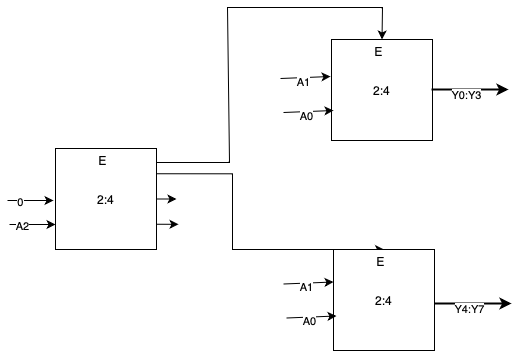

The diagram above was exported from draw.io. Its source (the exported page's mxGraphModel, read from the mxfile embedded in the PNG):
<mxGraphModel dx="984" dy="667" grid="0" gridSize="10" guides="1" tooltips="1" connect="1" arrows="1" fold="1" page="1" pageScale="1" pageWidth="850" pageHeight="1100" math="0" shadow="0">
  <root>
    <mxCell id="0" />
    <mxCell id="1" parent="0" />
    <mxCell id="sl0_eSEX_Zt1KtSO5tp--10" style="edgeStyle=orthogonalEdgeStyle;rounded=0;orthogonalLoop=1;jettySize=auto;html=1;exitX=1;exitY=0.25;exitDx=0;exitDy=0;entryX=0.5;entryY=0;entryDx=0;entryDy=0;" edge="1" parent="1" source="sl0_eSEX_Zt1KtSO5tp--1" target="sl0_eSEX_Zt1KtSO5tp--6">
      <mxGeometry relative="1" as="geometry">
        <Array as="points">
          <mxPoint x="326" y="280" />
          <mxPoint x="326" y="356" />
        </Array>
      </mxGeometry>
    </mxCell>
    <mxCell id="sl0_eSEX_Zt1KtSO5tp--11" style="edgeStyle=orthogonalEdgeStyle;rounded=0;orthogonalLoop=1;jettySize=auto;html=1;exitX=1;exitY=0.5;exitDx=0;exitDy=0;" edge="1" parent="1" source="sl0_eSEX_Zt1KtSO5tp--1">
      <mxGeometry relative="1" as="geometry">
        <mxPoint x="270" y="306" as="targetPoint" />
      </mxGeometry>
    </mxCell>
    <mxCell id="sl0_eSEX_Zt1KtSO5tp--12" style="edgeStyle=orthogonalEdgeStyle;rounded=0;orthogonalLoop=1;jettySize=auto;html=1;exitX=1;exitY=0.75;exitDx=0;exitDy=0;" edge="1" parent="1" source="sl0_eSEX_Zt1KtSO5tp--1">
      <mxGeometry relative="1" as="geometry">
        <mxPoint x="272" y="331" as="targetPoint" />
      </mxGeometry>
    </mxCell>
    <mxCell id="sl0_eSEX_Zt1KtSO5tp--1" value="2:4" style="whiteSpace=wrap;html=1;aspect=fixed;" vertex="1" parent="1">
      <mxGeometry x="149" y="255" width="101" height="101" as="geometry" />
    </mxCell>
    <mxCell id="sl0_eSEX_Zt1KtSO5tp--2" value="E" style="text;html=1;align=center;verticalAlign=middle;whiteSpace=wrap;rounded=0;" vertex="1" parent="1">
      <mxGeometry x="179" y="261" width="35" height="11" as="geometry" />
    </mxCell>
    <mxCell id="sl0_eSEX_Zt1KtSO5tp--4" value="2:4" style="whiteSpace=wrap;html=1;aspect=fixed;" vertex="1" parent="1">
      <mxGeometry x="425" y="146" width="101" height="101" as="geometry" />
    </mxCell>
    <mxCell id="sl0_eSEX_Zt1KtSO5tp--5" value="E" style="text;html=1;align=center;verticalAlign=middle;whiteSpace=wrap;rounded=0;" vertex="1" parent="1">
      <mxGeometry x="455" y="152" width="35" height="11" as="geometry" />
    </mxCell>
    <mxCell id="sl0_eSEX_Zt1KtSO5tp--6" value="2:4" style="whiteSpace=wrap;html=1;aspect=fixed;" vertex="1" parent="1">
      <mxGeometry x="427" y="356" width="101" height="101" as="geometry" />
    </mxCell>
    <mxCell id="sl0_eSEX_Zt1KtSO5tp--7" value="E" style="text;html=1;align=center;verticalAlign=middle;whiteSpace=wrap;rounded=0;" vertex="1" parent="1">
      <mxGeometry x="457" y="362" width="35" height="11" as="geometry" />
    </mxCell>
    <mxCell id="sl0_eSEX_Zt1KtSO5tp--9" value="" style="endArrow=classic;html=1;rounded=0;entryX=0.5;entryY=0;entryDx=0;entryDy=0;" edge="1" parent="1" target="sl0_eSEX_Zt1KtSO5tp--4">
      <mxGeometry width="50" height="50" relative="1" as="geometry">
        <mxPoint x="250" y="269" as="sourcePoint" />
        <mxPoint x="300" y="219" as="targetPoint" />
        <Array as="points">
          <mxPoint x="323" y="269" />
          <mxPoint x="321" y="114" />
          <mxPoint x="476" y="114" />
        </Array>
      </mxGeometry>
    </mxCell>
    <mxCell id="sl0_eSEX_Zt1KtSO5tp--13" value="" style="endArrow=classic;html=1;rounded=0;" edge="1" parent="1">
      <mxGeometry width="50" height="50" relative="1" as="geometry">
        <mxPoint x="101" y="307" as="sourcePoint" />
        <mxPoint x="147" y="307" as="targetPoint" />
      </mxGeometry>
    </mxCell>
    <mxCell id="sl0_eSEX_Zt1KtSO5tp--14" value="0" style="edgeLabel;html=1;align=center;verticalAlign=middle;resizable=0;points=[];" vertex="1" connectable="0" parent="sl0_eSEX_Zt1KtSO5tp--13">
      <mxGeometry x="-0.4783" y="-1" relative="1" as="geometry">
        <mxPoint as="offset" />
      </mxGeometry>
    </mxCell>
    <mxCell id="sl0_eSEX_Zt1KtSO5tp--15" value="" style="endArrow=classic;html=1;rounded=0;" edge="1" parent="1">
      <mxGeometry width="50" height="50" relative="1" as="geometry">
        <mxPoint x="103" y="331" as="sourcePoint" />
        <mxPoint x="149" y="331" as="targetPoint" />
      </mxGeometry>
    </mxCell>
    <mxCell id="sl0_eSEX_Zt1KtSO5tp--16" value="A2" style="edgeLabel;html=1;align=center;verticalAlign=middle;resizable=0;points=[];" vertex="1" connectable="0" parent="sl0_eSEX_Zt1KtSO5tp--15">
      <mxGeometry x="-0.4783" y="-1" relative="1" as="geometry">
        <mxPoint as="offset" />
      </mxGeometry>
    </mxCell>
    <mxCell id="sl0_eSEX_Zt1KtSO5tp--17" value="" style="endArrow=classic;html=1;rounded=0;" edge="1" parent="1">
      <mxGeometry width="50" height="50" relative="1" as="geometry">
        <mxPoint x="374" y="185" as="sourcePoint" />
        <mxPoint x="424" y="183" as="targetPoint" />
      </mxGeometry>
    </mxCell>
    <mxCell id="sl0_eSEX_Zt1KtSO5tp--18" value="A1" style="edgeLabel;html=1;align=center;verticalAlign=middle;resizable=0;points=[];" vertex="1" connectable="0" parent="sl0_eSEX_Zt1KtSO5tp--17">
      <mxGeometry x="-0.1262" y="-4" relative="1" as="geometry">
        <mxPoint as="offset" />
      </mxGeometry>
    </mxCell>
    <mxCell id="sl0_eSEX_Zt1KtSO5tp--19" value="" style="endArrow=classic;html=1;rounded=0;" edge="1" parent="1">
      <mxGeometry width="50" height="50" relative="1" as="geometry">
        <mxPoint x="377" y="219" as="sourcePoint" />
        <mxPoint x="427" y="217" as="targetPoint" />
      </mxGeometry>
    </mxCell>
    <mxCell id="sl0_eSEX_Zt1KtSO5tp--20" value="A0" style="edgeLabel;html=1;align=center;verticalAlign=middle;resizable=0;points=[];" vertex="1" connectable="0" parent="sl0_eSEX_Zt1KtSO5tp--19">
      <mxGeometry x="-0.1262" y="-4" relative="1" as="geometry">
        <mxPoint as="offset" />
      </mxGeometry>
    </mxCell>
    <mxCell id="sl0_eSEX_Zt1KtSO5tp--22" value="" style="endArrow=classic;html=1;rounded=0;" edge="1" parent="1">
      <mxGeometry width="50" height="50" relative="1" as="geometry">
        <mxPoint x="377" y="390.5" as="sourcePoint" />
        <mxPoint x="427" y="388.5" as="targetPoint" />
      </mxGeometry>
    </mxCell>
    <mxCell id="sl0_eSEX_Zt1KtSO5tp--23" value="A1" style="edgeLabel;html=1;align=center;verticalAlign=middle;resizable=0;points=[];" vertex="1" connectable="0" parent="sl0_eSEX_Zt1KtSO5tp--22">
      <mxGeometry x="-0.1262" y="-4" relative="1" as="geometry">
        <mxPoint as="offset" />
      </mxGeometry>
    </mxCell>
    <mxCell id="sl0_eSEX_Zt1KtSO5tp--24" value="" style="endArrow=classic;html=1;rounded=0;" edge="1" parent="1">
      <mxGeometry width="50" height="50" relative="1" as="geometry">
        <mxPoint x="380" y="424.5" as="sourcePoint" />
        <mxPoint x="430" y="422.5" as="targetPoint" />
      </mxGeometry>
    </mxCell>
    <mxCell id="sl0_eSEX_Zt1KtSO5tp--25" value="A0" style="edgeLabel;html=1;align=center;verticalAlign=middle;resizable=0;points=[];" vertex="1" connectable="0" parent="sl0_eSEX_Zt1KtSO5tp--24">
      <mxGeometry x="-0.1262" y="-4" relative="1" as="geometry">
        <mxPoint as="offset" />
      </mxGeometry>
    </mxCell>
    <mxCell id="sl0_eSEX_Zt1KtSO5tp--26" value="" style="endArrow=classic;html=1;rounded=0;strokeWidth=2;" edge="1" parent="1">
      <mxGeometry width="50" height="50" relative="1" as="geometry">
        <mxPoint x="525" y="196" as="sourcePoint" />
        <mxPoint x="602" y="196" as="targetPoint" />
      </mxGeometry>
    </mxCell>
    <mxCell id="sl0_eSEX_Zt1KtSO5tp--27" value="Y0:Y3" style="edgeLabel;html=1;align=center;verticalAlign=middle;resizable=0;points=[];" vertex="1" connectable="0" parent="sl0_eSEX_Zt1KtSO5tp--26">
      <mxGeometry x="0.5584" y="-3" relative="1" as="geometry">
        <mxPoint x="-26" y="2" as="offset" />
      </mxGeometry>
    </mxCell>
    <mxCell id="sl0_eSEX_Zt1KtSO5tp--28" value="" style="endArrow=classic;html=1;rounded=0;strokeWidth=2;" edge="1" parent="1">
      <mxGeometry width="50" height="50" relative="1" as="geometry">
        <mxPoint x="528" y="410" as="sourcePoint" />
        <mxPoint x="605" y="410" as="targetPoint" />
      </mxGeometry>
    </mxCell>
    <mxCell id="sl0_eSEX_Zt1KtSO5tp--29" value="Y4:Y7" style="edgeLabel;html=1;align=center;verticalAlign=middle;resizable=0;points=[];" vertex="1" connectable="0" parent="sl0_eSEX_Zt1KtSO5tp--28">
      <mxGeometry x="0.5584" y="-3" relative="1" as="geometry">
        <mxPoint x="-26" y="2" as="offset" />
      </mxGeometry>
    </mxCell>
  </root>
</mxGraphModel>